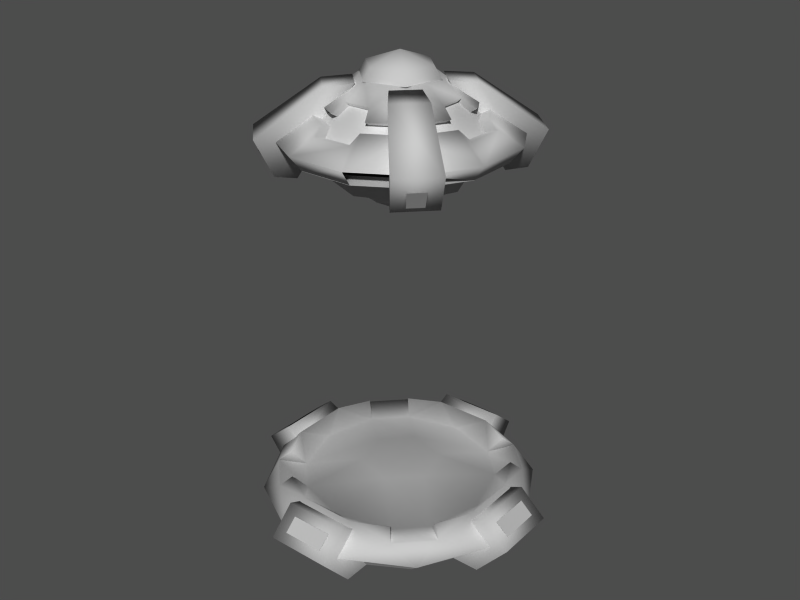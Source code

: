 # Source: Dr._Light.blend  (saved by Blender 2.78.0; exported with 4.5.12 LTS)
import bpy
from mathutils import Matrix  # noqa: F401  (used for matrix-valued properties, if any)

bpy.ops.wm.read_factory_settings(use_empty=True)
scene = bpy.context.scene
scene.name = 'Scene'

# ---- collections
col_collection_1 = bpy.data.collections.new('Collection 1'); scene.collection.children.link(col_collection_1)

# ---- materials (node trees are filled in below, after node groups)
mat_material_pod_png = bpy.data.materials.new('Material_Pod.png')
mat_material_pod_png.alpha_threshold = 0.0
mat_material_pod_png.diffuse_color = (0.64, 0.64, 0.64, 1.0)
mat_material_pod_png.specular_color = (0.5, 0.5, 0.5)
mat_material_pod_png.roughness = 0.5

# ---- material node trees

# ---- meshes
me_model1330_materia_007 = bpy.data.meshes.new('model1330_materia.007')
me_model1330_materia_007.from_pydata([(0.8886, 0.2423, 0.1301), (0.82, 0.2225, 0.005501), (0.654, 0.6312, 0.1301), (0.6045, 0.5799, 0.005501), (0.2392, 0.7814, 0.005501), (0.2538, -0.2011, 3.618), (0.3346, -0.07228, 3.618), (0.04559, -0.001061, 3.618), (0.3315, 0.08175, 3.618), (0.2456, 0.2072, 3.618), (-0.5124, -0.5821, 3.099), (-0.5124, -0.5821, 3.169), (-0.1471, -0.7832, 3.099), (-0.1471, -0.7832, 3.169), (0.2698, -0.7748, 3.099), (0.2698, -0.7748, 3.169), (0.6266, -0.559, 3.099), (0.6266, -0.559, 3.169), (0.8278, -0.1938, 3.099), (0.8278, -0.1938, 3.169), (-0.2565, 0.07393, 0.4804), (-0.1702, -0.2253, 0.4804), (0.04559, -0.001061, 0.4135), (0.1322, -0.3, 0.4804), (0.3476, -0.07606, 0.4804), (0.6967, 0.2063, 3.274), (0.526, 0.4991, 3.274), (0.3292, 0.2942, 3.505), (0.2266, 0.6579, 3.274), (0.1436, 0.3965, 3.505), (0.6233, -0.7993, 0.4038), (0.8396, -0.765, 0.2691), (0.8655, -0.5475, 0.4038), (1.114, -0.2372, 0.2691), (0.9195, -0.2175, 0.4768), (-0.7179, -0.7946, 0.2691), (-0.1911, -1.069, 0.2691), (-0.5021, -0.8216, 0.4028), (-0.1706, -0.875, 0.4768), (-0.4361, -0.7452, 0.4768), (0.1168, 0.2879, 3.618), (0.1348, 0.4485, 3.51), (0.1803, 0.5456, 3.445), (0.2972, -0.8695, 3.222), (0.6977, -0.6274, 3.222), (0.5063, -0.4436, 3.395), (0.9235, -0.2174, 3.222), (0.6658, -0.1539, 3.395), (0.7616, -0.1347, 3.33), (0.1985, 0.6192, 3.395), (0.1792, 0.7149, 3.33), (0.04559, -0.001061, 3.103), (-0.7281, -0.2253, 3.169), (-0.7281, -0.2253, 3.099), (-0.7366, 0.1916, 3.169), (-0.7366, 0.1916, 3.099), (-0.5354, 0.5569, 3.169), (-0.5354, 0.5569, 3.099), (-0.1786, 0.7727, 3.169), (-0.1786, 0.7727, 3.099), (0.2383, 0.7811, 3.169), (0.2383, 0.7811, 3.099), (0.6036, 0.58, 3.169), (0.6036, 0.58, 3.099), (-0.9406, -0.2871, 0.4844), (-0.9509, 0.2472, 0.4844), (-1.163, -0.278, 0.3005), (-1.173, 0.2295, 0.3005), (-0.2531, -0.1533, 3.6), (-0.5638, -0.4203, 2.955), (-0.4238, -0.2886, 3.578), (-0.6827, -0.5232, 2.977), (-0.7788, -0.6118, 3.247), (0.09869, 0.2245, 3.615), (-0.09339, 0.1297, 3.679), (0.08931, 0.1847, 3.679), (0.2675, 0.06574, 3.615), (0.2283, 0.05394, 3.679), (0.2144, -0.1598, 3.615), (0.1846, -0.1318, 3.679), (-0.007499, -0.2266, 3.615), (0.001878, -0.1868, 3.679), (-0.1763, -0.06786, 3.615), (-0.1371, -0.05606, 3.679), (-0.1232, 0.1577, 3.615), (-0.6986, 0.4808, 0.4768), (-0.6086, 0.4094, 0.3593), (-0.7743, 0.5454, 0.4038), (-0.3898, 0.6369, 0.3593), (-0.5321, 0.7972, 0.4038), (-0.719, -0.01283, 0.3594), (-0.8283, 0.2154, 0.4768), (0.4649, -0.6105, 2.955), (0.1979, -0.2998, 3.6), (0.672, -0.3948, 2.955), (-0.568, -0.1788, 3.395), (-0.3969, -0.4618, 3.395), (-0.1073, -0.6213, 3.395), (-0.08801, -0.717, 3.33), (0.7949, -0.4928, 2.977), (0.8945, -0.5774, 3.247), (0.5677, -0.7294, 2.977), (0.914, 0.2505, 3.222), (0.8174, 0.2225, 3.099), (0.6719, 0.651, 3.222), (0.6022, 0.5784, 3.099), (0.2379, 0.7791, 3.099), (-0.8171, -0.2847, 0.4289), (-0.584, -0.2802, 0.005501), (0.9083, 0.2826, 0.4289), (1.032, 0.2849, 0.4844), (0.6752, 0.2781, 0.005501), (1.254, 0.2759, 0.3005), (1.001, 0.2843, 0.005501), (0.3235, -1.06, 0.2691), (0.2956, -0.866, 0.4768), (0.9186, -0.2517, 0.4289), (1.042, -0.2493, 0.4844), (0.1852, 1.159, 0.3549), (-0.1456, 1.153, 0.3549), (-0.1468, 1.048, 0.4423), (0.1904, 1.055, 0.4423), (0.5558, -0.7261, 0.4768), (0.4809, -0.639, 0.3593), (0.6998, -0.4115, 0.3593), (-0.8274, 0.2496, 0.4289), (0.8258, -0.1933, 3.099), (0.1673, 0.1247, 2.694), (0.1718, -0.1223, 2.694), (0.04559, -0.001061, 2.627), (-0.3831, 0.4107, 3.099), (0.03362, 0.5933, 3.099), (-0.3177, 0.3478, 2.889), (0.03545, 0.5025, 2.889), (-0.7974, -0.2444, 0.1301), (-0.5628, -0.6334, 0.1301), (-0.1651, -0.8528, 0.1301), (-0.4646, 0.724, 0.4768), (-0.0617, 0.4446, 3.51), (-0.5651, 0.8233, 3.247), (-0.4765, 0.7272, 2.977), (-0.8034, 0.5753, 3.247), (-0.2489, 0.4751, 3.578), (-0.4426, 0.2734, 3.578), (-0.1067, 0.2977, 3.6), (-0.261, 0.137, 3.6), (-1.115, 0.1385, 0.3549), (-1.108, -0.1923, 0.3549), (-1.004, -0.1935, 0.4423), (-1.01, 0.1438, 0.4423), (0.06332, -0.7655, 0.3594), (-0.3599, -0.6519, 0.3593), (-0.5892, -0.4313, 0.3593), (0.04559, -0.001061, 3.748), (0.5338, -0.2755, 3.578), (0.3521, -0.1392, 3.6), (-0.09401, -1.161, 0.3549), (0.2368, -1.155, 0.3549), (0.238, -1.051, 0.4423), (-0.09923, -1.057, 0.4423), (1.264, -0.2317, 0.3005), (0.294, 0.9645, 0.005501), (0.2757, 1.217, 0.3005), (0.3002, 0.6388, 0.005501), (0.2934, 0.9955, 0.4844), (0.2957, 0.8719, 0.4289), (-0.2409, 0.9852, 0.4844), (-0.2385, 0.8616, 0.4289), (-0.2044, 0.8639, 0.4768), (0.02787, 0.7634, 0.3594), (0.2618, 0.8729, 0.4768), (0.5273, 0.743, 0.4768), (0.5933, 0.8194, 0.4028), (0.2822, 1.067, 0.2691), (0.8091, 0.7925, 0.2691), (-0.7037, 0.4906, 2.977), (-0.5808, 0.3927, 2.955), (-0.3737, 0.6084, 2.955), (-0.3481, -0.6275, 2.955), (0.2079, -0.7111, 3.33), (0.7898, -0.4829, 0.4768), (0.7556, 0.1613, 3.33), (0.6592, 0.1767, 3.395), (0.4881, 0.4596, 3.395), (-0.1168, 0.709, 3.33), (-0.1321, 0.6125, 3.395), (-0.4151, 0.4414, 3.395), (-0.5746, 0.1518, 3.395), (-0.6794, -0.5111, 0.4768), (-0.7532, -0.58, 0.4028), (0.8193, 0.2231, 3.099), (0.8193, 0.2231, 3.169), (0.8101, 0.0107, 0.3594), (-0.238, -0.2963, 3.505), (-0.3477, -0.115, 3.505), (-0.6055, -0.2084, 3.274), (-0.8228, -0.2526, 3.222), (-0.5807, -0.6531, 3.222), (-0.1708, -0.8789, 3.222), (-0.5339, 0.5555, 3.099), (-0.178, 0.7707, 3.099), (0.04559, -0.001061, 3.099), (0.5863, 0.1556, 3.445), (0.4912, 0.1062, 3.51), (0.4356, 0.405, 3.445), (-0.4952, -0.1577, 3.445), (-0.4, -0.1084, 3.51), (-0.3444, -0.4071, 3.445), (-0.08913, -0.5477, 3.445), (0.87, 0.6097, 3.247), (0.7739, 0.5211, 2.977), (0.6219, 0.8479, 3.247), (0.515, 0.2865, 3.578), (0.3133, 0.4801, 3.578), (0.3443, 0.1512, 3.6), (0.1837, 0.3055, 3.6), (0.262, 0.8768, 3.222), (-0.206, 0.8674, 3.222), (-0.6065, 0.6252, 3.222), (-0.8323, 0.2153, 3.222), (-0.6704, 0.1325, 3.33), (-0.5368, -0.6998, 3.01), (-0.5867, -0.7594, 3.142), (-0.6267, -0.6135, 3.01), (-0.6841, -0.6659, 3.142), (-0.1626, 0.1989, 3.618), (-0.2434, 0.07016, 3.618), (-0.2403, -0.08387, 3.618), (-0.1544, -0.2093, 3.618), (1.206, -0.1407, 0.3549), (1.199, 0.1901, 0.3549), (1.095, 0.1913, 0.4423), (1.102, -0.1459, 0.4423), (0.8444, 0.5779, 0.4028), (1.104, 0.2759, 0.2691), (-0.1214, 0.6401, 3.274), (-0.4245, 0.4505, 3.274), (-0.2497, 0.2826, 3.505), (-0.6017, 0.1399, 3.274), (-0.3519, 0.09692, 3.505), (-0.7346, 0.1912, 3.099), (0.04559, -0.001061, 2.85), (-0.3033, -0.3643, 2.889), (-0.458, -0.01121, 2.889), (-0.9097, -0.2865, 0.005501), (-0.1991, -0.2558, 2.807), (0.1439, -0.3403, 2.807), (-0.2369, -0.2952, 2.889), (-0.2973, 0.08346, 2.807), (-0.3504, 0.09654, 2.889), (-0.05267, 0.3382, 2.807), (-0.06787, 0.3907, 2.889), (0.3281, 0.2931, 2.889), (0.2563, 0.8507, 0.1301), (-0.1467, -0.7812, 3.099), (0.2309, -0.1754, 3.701), (0.2892, 0.07228, 3.701), (0.04559, -0.001061, 3.792), (-0.01269, -0.2487, 3.701), (-0.198, -0.0744, 3.701), (-0.3662, -0.4298, 3.099), (-0.5487, -0.01304, 3.099), (-0.111, 0.5397, 3.445), (-0.3604, 0.3889, 3.445), (-0.501, 0.1337, 3.445), (0.5922, -0.1358, 3.445), (0.4516, -0.391, 3.445), (0.2022, -0.5418, 3.445), (0.1529, -0.4467, 3.51), (-0.404, 0.08819, 3.51), (0.8973, -0.212, 0.1301), (-0.7262, -0.2246, 3.099), (-0.04366, -0.4506, 3.51), (0.655, 0.4182, 2.955), (0.6251, -0.5577, 3.099), (-0.06832, 0.3922, 3.505), (0.3297, -0.8637, 0.4289), (-0.2046, -0.874, 0.4289), (0.3321, -0.9873, 0.4844), (-0.2022, -0.9976, 0.4844), (0.1284, -0.2869, 3.618), (-0.02563, -0.29, 3.618), (0.4952, -0.09031, 3.51), (-0.6644, -0.1634, 3.33), (0.3885, -0.08558, 2.807), (0.04559, -0.001061, 2.807), (-0.8194, -0.2508, 0.4768), (-1.013, -0.278, 0.2691), (-0.4348, -0.5012, 3.274), (-0.1354, -0.66, 3.274), (-0.05238, -0.3986, 3.505), (-0.5308, -0.85, 3.247), (-0.2222, -0.4823, 3.578), (-0.0925, -0.3076, 3.6), (-0.03721, 0.2848, 3.618), (0.2694, -0.7755, 0.005501), (0.6266, -0.5601, 0.005501), (0.678, -0.6096, 0.1301), (0.8281, -0.1949, 0.005501), (0.2692, -0.7728, 3.099), (0.7421, -0.5857, 3.01), (0.8016, -0.6358, 3.142), (0.7081, -0.7332, 3.142), (0.6558, -0.6756, 3.01), (-0.04099, 0.2979, 0.4804), (-0.4461, -0.7504, 2.977), (-0.2028, -0.9666, 0.005501), (-0.1845, -1.219, 0.3005), (-0.209, -0.641, 0.005501), (-0.511, -0.5806, 3.099), (-0.1008, 0.1395, 2.807), (0.1867, 0.1448, 2.807), (0.192, -0.1416, 2.807), (-0.07608, -0.1269, 2.694), (-0.09552, -0.147, 2.807), (-0.08063, 0.1202, 2.694), (-0.7484, 0.7629, 0.2691), (-1.023, 0.2351, 0.2691), (-0.2323, 1.057, 0.2691), (0.2233, -0.6146, 3.395), (0.4511, 0.6498, 0.3593), (0.2614, 0.2232, 0.4804), (0.4743, -0.4128, 3.099), (0.05757, -0.5954, 3.099), (0.4088, -0.35, 2.889), (0.05574, -0.5046, 2.889), (0.5373, 0.7483, 2.977), (0.4393, 0.6253, 2.955), (0.2892, -0.844, 0.1301), (-0.7289, -0.2247, 0.005501), (-0.198, 0.8419, 0.1301), (-0.1783, 0.7734, 0.005501), (-0.5868, 0.6074, 0.1301), (-0.5355, 0.558, 0.005501), (-0.7369, 0.1928, 0.005501), (0.7706, 0.509, 0.4768), (0.6803, 0.4292, 0.3593), (0.9105, 0.2487, 0.4768), (0.323, -1.21, 0.3005), (-0.2318, 1.207, 0.3005), (-0.8061, 0.2099, 0.1301), (0.3945, 0.3622, 2.889), (0.4574, 0.4277, 3.099), (0.5492, 0.009086, 2.889), (0.6399, 0.01092, 3.099), (-0.234, 0.6285, 0.005501), (-0.2403, 0.9542, 0.005501), (0.2903, 0.2537, 2.807), (0.4389, 0.1129, 3.505), (1.011, -0.2499, 0.005501), (0.6855, -0.2562, 0.005501), (0.6303, 0.6955, 3.01), (0.6803, 0.755, 3.142), (0.7777, 0.6615, 3.142), (0.7202, 0.6091, 3.01), (-0.6531, 0.5813, 3.01), (-0.7128, 0.6313, 3.142), (-0.5668, 0.6712, 3.01), (-0.6192, 0.7287, 3.142), (0.5157, -0.4526, 3.274), (0.6929, -0.142, 3.274), (0.3409, -0.2847, 3.505), (0.2126, -0.6422, 3.274), (0.1595, -0.3943, 3.505), (-0.5133, -0.582, 0.005501), (-0.148, -0.7836, 0.005501), (0.3252, -0.6306, 0.005501), (0.3315, -0.9563, 0.005501), (0.1164, 0.2997, 3.615), (-0.1397, 0.1732, 3.701), (0.1039, 0.2466, 3.701), (0.3414, 0.08801, 3.615), (0.2707, -0.2127, 3.615), (-0.0252, -0.3018, 3.615), (-0.2503, -0.09013, 3.615), (-0.1795, 0.2106, 3.615), (0.4431, -0.09904, 3.505), (0.6563, -0.8255, 3.247), (0.3401, -0.4772, 3.578), (0.4416, -0.09866, 2.889), (0.1591, -0.3928, 2.889), (-0.92, 0.2478, 0.005501), (-0.5943, 0.2541, 0.005501)], [], [(0, 1, 2), (2, 1, 3), (2, 3, 4), (5, 6, 7), (7, 6, 8), (7, 8, 9), (10, 11, 12), (12, 11, 13), (12, 13, 14), (14, 13, 15), (14, 15, 16), (16, 15, 17), (16, 17, 18), (18, 17, 19), (20, 21, 22), (22, 21, 23), (22, 23, 24), (25, 26, 27), (27, 26, 28), (27, 28, 29), (30, 31, 32), (32, 31, 33), (32, 33, 34), (35, 36, 37), (37, 36, 38), (37, 38, 39), (40, 9, 41), (41, 9, 42), (43, 44, 45), (45, 44, 46), (45, 46, 47), (47, 46, 48), (49, 50, 51), (11, 10, 52), (52, 10, 53), (52, 53, 54), (54, 53, 55), (54, 55, 56), (56, 55, 57), (56, 57, 58), (58, 57, 59), (58, 59, 60), (60, 59, 61), (60, 61, 62), (62, 61, 63), (64, 65, 66), (66, 65, 67), (68, 69, 70), (70, 69, 71), (70, 71, 72), (73, 74, 75), (73, 75, 76), (76, 75, 77), (76, 77, 78), (78, 77, 79), (78, 79, 80), (80, 79, 81), (80, 81, 82), (82, 81, 83), (82, 83, 84), (84, 83, 74), (84, 74, 73), (85, 86, 87), (87, 86, 88), (87, 88, 89), (90, 86, 91), (91, 86, 85), (92, 93, 94), (95, 96, 51), (51, 96, 97), (51, 97, 98), (99, 100, 101), (99, 101, 94), (94, 101, 92), (102, 103, 104), (104, 103, 105), (104, 105, 106), (107, 64, 108), (109, 110, 111), (111, 110, 112), (111, 112, 113), (31, 30, 114), (114, 30, 115), (114, 115, 36), (36, 115, 38), (116, 117, 109), (109, 117, 110), (118, 119, 120), (118, 120, 121), (122, 30, 123), (123, 30, 32), (123, 32, 124), (64, 107, 65), (65, 107, 125), (46, 126, 102), (102, 126, 103), (127, 128, 129), (130, 131, 132), (132, 131, 133), (134, 135, 35), (35, 135, 136), (35, 136, 36), (88, 137, 89), (41, 42, 51), (41, 51, 138), (139, 140, 141), (139, 141, 142), (142, 141, 143), (142, 143, 144), (144, 143, 145), (146, 147, 148), (146, 148, 149), (47, 48, 51), (150, 123, 23), (150, 23, 151), (151, 23, 21), (151, 21, 152), (152, 21, 20), (152, 20, 90), (90, 20, 86), (74, 83, 153), (74, 153, 75), (75, 153, 77), (100, 99, 154), (154, 99, 94), (154, 94, 155), (155, 94, 93), (156, 157, 158), (156, 158, 159), (112, 110, 117), (112, 117, 160), (161, 162, 163), (163, 162, 164), (163, 164, 165), (79, 77, 153), (79, 153, 81), (81, 153, 83), (166, 167, 165), (166, 165, 164), (137, 88, 168), (168, 88, 169), (168, 169, 170), (170, 171, 172), (170, 172, 173), (173, 172, 174), (175, 141, 140), (175, 140, 176), (176, 140, 177), (69, 68, 178), (51, 98, 179), (34, 180, 32), (181, 182, 51), (51, 182, 183), (51, 183, 49), (184, 185, 51), (51, 185, 186), (51, 186, 187), (51, 50, 184), (152, 188, 189), (152, 189, 151), (151, 189, 37), (18, 19, 190), (190, 19, 191), (190, 191, 63), (63, 191, 62), (192, 124, 34), (34, 124, 180), (193, 194, 195), (196, 197, 96), (96, 197, 198), (96, 198, 97), (97, 198, 98), (199, 200, 201), (201, 200, 106), (201, 106, 105), (202, 203, 51), (202, 51, 204), (204, 51, 42), (205, 206, 51), (205, 51, 207), (207, 51, 208), (142, 140, 139), (183, 182, 102), (102, 182, 181), (102, 181, 46), (46, 181, 48), (209, 210, 211), (209, 211, 212), (212, 211, 213), (212, 213, 214), (214, 213, 215), (102, 104, 183), (183, 104, 216), (183, 216, 49), (49, 216, 50), (217, 218, 186), (186, 218, 219), (186, 219, 187), (187, 219, 220), (126, 46, 44), (221, 222, 223), (223, 222, 224), (106, 216, 104), (225, 226, 7), (7, 226, 227), (7, 227, 228), (187, 220, 51), (229, 230, 231), (229, 231, 232), (207, 208, 228), (207, 228, 205), (205, 228, 206), (108, 64, 66), (174, 233, 234), (235, 236, 237), (237, 236, 238), (237, 238, 239), (239, 238, 195), (239, 195, 194), (240, 219, 218), (241, 242, 243), (241, 243, 132), (108, 66, 244), (245, 246, 247), (245, 247, 248), (248, 247, 249), (248, 249, 250), (250, 249, 251), (250, 251, 252), (4, 253, 2), (254, 198, 197), (255, 256, 257), (255, 257, 258), (258, 257, 259), (242, 260, 243), (243, 260, 261), (30, 122, 115), (262, 138, 51), (262, 51, 263), (263, 51, 264), (265, 266, 51), (51, 266, 267), (51, 267, 268), (228, 227, 206), (206, 227, 226), (206, 226, 269), (270, 33, 31), (150, 151, 38), (38, 151, 39), (219, 240, 196), (196, 240, 271), (272, 208, 51), (272, 51, 268), (214, 273, 212), (212, 273, 210), (212, 210, 209), (105, 103, 201), (201, 103, 126), (201, 126, 274), (235, 237, 275), (276, 277, 278), (278, 277, 279), (267, 266, 5), (267, 5, 268), (268, 5, 280), (268, 280, 281), (282, 6, 5), (282, 5, 265), (265, 5, 266), (95, 51, 283), (284, 246, 285), (285, 246, 245), (285, 245, 248), (188, 152, 286), (286, 152, 90), (286, 90, 91), (37, 189, 35), (35, 189, 287), (195, 288, 193), (193, 288, 289), (193, 289, 290), (72, 71, 291), (72, 291, 70), (70, 291, 292), (70, 292, 68), (68, 292, 293), (48, 181, 51), (9, 40, 7), (7, 40, 294), (295, 296, 297), (297, 296, 298), (297, 298, 270), (254, 43, 198), (43, 254, 299), (300, 301, 302), (300, 302, 303), (204, 42, 9), (204, 9, 202), (202, 9, 203), (88, 86, 304), (304, 86, 20), (291, 305, 292), (292, 305, 178), (292, 178, 293), (293, 178, 68), (306, 307, 308), (308, 307, 279), (308, 279, 277), (96, 95, 196), (196, 95, 283), (196, 283, 219), (219, 283, 220), (309, 271, 201), (201, 271, 240), (201, 240, 199), (127, 310, 311), (127, 311, 128), (128, 311, 312), (128, 312, 313), (313, 312, 314), (313, 314, 315), (315, 314, 310), (315, 310, 127), (172, 233, 174), (37, 39, 151), (216, 106, 217), (217, 106, 200), (186, 185, 217), (217, 185, 184), (217, 184, 216), (216, 184, 50), (263, 264, 225), (263, 225, 262), (262, 225, 138), (316, 317, 87), (87, 317, 91), (87, 91, 85), (141, 175, 143), (143, 175, 176), (143, 176, 145), (145, 176, 144), (170, 173, 168), (168, 173, 318), (168, 318, 89), (89, 318, 316), (89, 316, 87), (281, 228, 272), (272, 228, 208), (315, 127, 129), (315, 129, 313), (313, 129, 128), (319, 43, 45), (43, 319, 179), (43, 179, 198), (198, 179, 98), (274, 299, 201), (201, 299, 254), (201, 254, 309), (228, 281, 7), (7, 281, 280), (7, 280, 5), (169, 320, 170), (170, 320, 171), (24, 321, 22), (22, 321, 304), (22, 304, 20), (322, 323, 324), (324, 323, 325), (326, 211, 210), (326, 210, 327), (327, 210, 273), (32, 180, 124), (243, 261, 132), (132, 261, 130), (211, 326, 213), (213, 326, 327), (213, 327, 215), (215, 327, 214), (114, 328, 31), (31, 328, 297), (31, 297, 270), (269, 264, 51), (269, 51, 206), (134, 329, 135), (330, 331, 332), (332, 331, 333), (332, 333, 334), (234, 0, 174), (335, 336, 337), (337, 336, 192), (337, 192, 34), (220, 283, 51), (172, 171, 320), (172, 320, 233), (233, 320, 336), (242, 325, 260), (260, 325, 323), (338, 278, 279), (338, 279, 307), (297, 328, 295), (89, 137, 168), (51, 203, 282), (51, 282, 265), (179, 319, 51), (51, 319, 45), (51, 45, 47), (162, 339, 166), (162, 166, 164), (318, 330, 316), (316, 330, 332), (316, 332, 340), (217, 200, 218), (218, 200, 199), (218, 199, 240), (334, 340, 332), (341, 342, 343), (343, 342, 344), (167, 166, 345), (345, 166, 339), (345, 339, 346), (346, 339, 162), (346, 162, 161), (340, 317, 316), (248, 250, 285), (285, 250, 347), (285, 347, 284), (34, 33, 234), (34, 234, 337), (337, 234, 233), (337, 233, 335), (336, 335, 233), (144, 177, 142), (142, 177, 140), (7, 294, 225), (27, 348, 25), (343, 324, 241), (241, 324, 325), (241, 325, 242), (124, 192, 24), (24, 192, 336), (24, 336, 321), (321, 336, 320), (321, 320, 304), (304, 320, 169), (304, 169, 88), (196, 271, 197), (197, 271, 309), (197, 309, 254), (132, 133, 241), (241, 133, 341), (241, 341, 343), (113, 112, 349), (349, 112, 160), (349, 160, 350), (350, 160, 117), (350, 117, 116), (351, 352, 353), (351, 353, 354), (9, 8, 203), (203, 8, 6), (203, 6, 282), (355, 356, 357), (357, 356, 358), (150, 38, 115), (150, 115, 123), (123, 115, 122), (273, 214, 327), (359, 360, 361), (359, 361, 362), (362, 361, 363), (362, 363, 290), (329, 364, 135), (135, 364, 365), (135, 365, 136), (235, 275, 28), (28, 275, 29), (91, 317, 287), (91, 287, 286), (286, 287, 189), (286, 189, 188), (305, 291, 71), (305, 71, 178), (178, 71, 69), (24, 23, 124), (124, 23, 123), (276, 278, 366), (366, 278, 338), (366, 338, 367), (367, 338, 307), (367, 307, 306), (0, 2, 174), (174, 2, 253), (174, 253, 173), (368, 369, 370), (368, 370, 371), (371, 370, 256), (371, 256, 372), (372, 256, 255), (372, 255, 373), (373, 255, 258), (373, 258, 374), (374, 258, 259), (374, 259, 375), (375, 259, 369), (375, 369, 368), (25, 348, 360), (360, 348, 376), (360, 376, 361), (377, 101, 100), (377, 100, 378), (378, 100, 154), (378, 154, 93), (93, 154, 155), (343, 344, 324), (324, 344, 322), (369, 259, 257), (369, 257, 370), (370, 257, 256), (347, 250, 252), (347, 252, 284), (284, 252, 379), (284, 379, 246), (246, 379, 380), (246, 380, 247), (244, 66, 381), (381, 66, 67), (381, 67, 382), (382, 67, 65), (382, 65, 125), (177, 144, 176), (341, 133, 342), (342, 133, 131), (281, 272, 268), (226, 225, 269), (269, 225, 264), (290, 289, 362), (35, 287, 134), (93, 92, 378), (378, 92, 101), (378, 101, 377), (225, 294, 138), (138, 294, 40), (138, 40, 41)])
me_model1330_materia_007.polygons.foreach_set('use_smooth', [True] * 543)
_k = set([(0, 1), (0, 234), (1, 3), (3, 4), (4, 253), (10, 12), (10, 53), (11, 13), (11, 52), (12, 14), (13, 15), (14, 16), (15, 17), (16, 18), (17, 19), (18, 190), (19, 191), (25, 26), (25, 360), (26, 28), (27, 29), (27, 348), (28, 235), (29, 275), (33, 234), (33, 270), (36, 114), (36, 136), (43, 44), (43, 299), (44, 126), (52, 54), (53, 55), (54, 56), (55, 57), (56, 58), (57, 59), (58, 60), (59, 61), (60, 62), (61, 63), (62, 191), (63, 190), (73, 76), (73, 84), (76, 78), (78, 80), (80, 82), (82, 84), (107, 108), (107, 125), (108, 244), (109, 111), (109, 116), (111, 113), (113, 349), (114, 328), (116, 350), (118, 119), (118, 121), (119, 120), (120, 121), (125, 382), (126, 274), (130, 131), (130, 261), (131, 342), (134, 287), (134, 329), (136, 365), (146, 147), (146, 149), (147, 148), (148, 149), (156, 157), (156, 159), (157, 158), (158, 159), (161, 163), (161, 346), (163, 165), (165, 167), (167, 345), (173, 253), (173, 318), (193, 194), (193, 290), (194, 239), (195, 238), (195, 288), (221, 222), (221, 223), (222, 224), (223, 224), (229, 230), (229, 232), (230, 231), (231, 232), (235, 236), (236, 238), (237, 239), (237, 275), (244, 381), (247, 249), (247, 380), (249, 251), (251, 252), (252, 379), (260, 261), (260, 323), (270, 298), (274, 299), (276, 277), (276, 366), (277, 308), (287, 317), (288, 289), (289, 362), (290, 363), (295, 296), (295, 328), (296, 298), (300, 301), (300, 303), (301, 302), (302, 303), (306, 308), (306, 367), (310, 311), (310, 314), (311, 312), (312, 314), (317, 340), (318, 330), (322, 323), (322, 344), (329, 364), (330, 331), (331, 333), (333, 334), (334, 340), (342, 344), (345, 346), (348, 376), (349, 350), (351, 352), (351, 354), (352, 353), (353, 354), (355, 356), (355, 357), (356, 358), (357, 358), (359, 360), (359, 362), (361, 363), (361, 376), (364, 365), (366, 367), (368, 371), (368, 375), (371, 372), (372, 373), (373, 374), (374, 375), (379, 380), (381, 382)])
me_model1330_materia_007.attributes.new('sharp_edge', 'BOOLEAN', 'EDGE').data.foreach_set('value', [ (min(e.vertices), max(e.vertices)) in _k for e in me_model1330_materia_007.edges])
_uv = me_model1330_materia_007.uv_layers.new(name='UVTex')
_uv.uv.foreach_set('vector', [0.5078, 0.1406, 0.5078, 0.01562, 0.2969, 0.1406, 0.2969, 0.1406, 0.5078, 0.01562, 0.3047, 0.01562, 0.2969, 0.1406, 0.3047, 0.01562, 0.5078, 0.01562, 0.9219, 0.05469, 0.9219, 0.05469, 0.9219, 0.2891, 0.9219, 0.2891, 0.9219, 0.05469, 0.9219, 0.05469, 0.9219, 0.2891, 0.9219, 0.05469, 0.9219, 0.05469, 0.6719, 0.6406, 0.6719, 0.3516, 0.7109, 0.6406, 0.7109, 0.6406, 0.6719, 0.3516, 0.7109, 0.3516, 0.7109, 0.6406, 0.7109, 0.3516, 0.75, 0.6406, 0.75, 0.6406, 0.7109, 0.3516, 0.75, 0.3516, 0.75, 0.6406, 0.75, 0.3516, 0.7969, 0.6406, 0.7969, 0.6406, 0.75, 0.3516, 0.7969, 0.3516, 0.7969, 0.6406, 0.7969, 0.3516, 0.8438, 0.6406, 0.8438, 0.6406, 0.7969, 0.3516, 0.8438, 0.3516, 0.2969, 0.1797, 0.2969, 0.1719, 0.4766, 0.1719, 0.4766, 0.1719, 0.2969, 0.1719, 0.2969, 0.1797, 0.4766, 0.1719, 0.2969, 0.1797, 0.2969, 0.1797, 0.3594, 0.6016, 0.2891, 0.6016, 0.2891, 0.7734, 0.2891, 0.7734, 0.2891, 0.6016, 0.3594, 0.6016, 0.2891, 0.7734, 0.3594, 0.6016, 0.3594, 0.7734, 0.4531, 0.3047, 0.4531, 0.2031, 0.4297, 0.3047, 0.4297, 0.3047, 0.4531, 0.2031, 0.3047, 0.2031, 0.4297, 0.3047, 0.3047, 0.2031, 0.3047, 0.3516, 0.4531, 0.2031, 0.3047, 0.2031, 0.4297, 0.3047, 0.4297, 0.3047, 0.3047, 0.2031, 0.3047, 0.3516, 0.4297, 0.3047, 0.3047, 0.3516, 0.4297, 0.3516, 0.1172, 0.9844, 0.01562, 0.9609, 0.09375, 0.8281, 0.09375, 0.8281, 0.01562, 0.9609, 0.0625, 0.7891, 0.3125, 0.9844, 0.4844, 0.9844, 0.4531, 0.7891, 0.4531, 0.7891, 0.4844, 0.9844, 0.3125, 0.9844, 0.4531, 0.7891, 0.3125, 0.9844, 0.3125, 0.7891, 0.3125, 0.7891, 0.3125, 0.9844, 0.2656, 0.8438, 0.9453, 0.05469, 0.9453, 0.05469, 0.9453, 0.2891, 0.9219, 0.3516, 0.9219, 0.6406, 0.8828, 0.3516, 0.8828, 0.3516, 0.9219, 0.6406, 0.8828, 0.6406, 0.8828, 0.3516, 0.8828, 0.6406, 0.8438, 0.3516, 0.8438, 0.3516, 0.8828, 0.6406, 0.8438, 0.6406, 0.8438, 0.3516, 0.8438, 0.6406, 0.7969, 0.3516, 0.7969, 0.3516, 0.8438, 0.6406, 0.7969, 0.6406, 0.7969, 0.3516, 0.7969, 0.6406, 0.75, 0.3516, 0.75, 0.3516, 0.7969, 0.6406, 0.75, 0.6406, 0.75, 0.3516, 0.75, 0.6406, 0.7109, 0.3516, 0.7109, 0.3516, 0.75, 0.6406, 0.7109, 0.6406, 0.7109, 0.3516, 0.7109, 0.6406, 0.6719, 0.3516, 0.6719, 0.3516, 0.7109, 0.6406, 0.6719, 0.6406, 0.01562, 0.3672, 0.1562, 0.3672, 0.01562, 0.2734, 0.01562, 0.2734, 0.1562, 0.3672, 0.1562, 0.2734, 0.1797, 0.7422, 0.125, 0.5625, 0.2891, 0.7422, 0.2891, 0.7422, 0.125, 0.5625, 0.1562, 0.5625, 0.2891, 0.7422, 0.1562, 0.5625, 0.2891, 0.5625, 0.6875, 0.2266, 0.7031, 0.2266, 0.7031, 0.2266, 0.6875, 0.2266, 0.7031, 0.2266, 0.6875, 0.2266, 0.6875, 0.2266, 0.7031, 0.2266, 0.7031, 0.2266, 0.6875, 0.2266, 0.7031, 0.2266, 0.6875, 0.2344, 0.6875, 0.2344, 0.7031, 0.2266, 0.7031, 0.2344, 0.6875, 0.2344, 0.7031, 0.2344, 0.6875, 0.2344, 0.6875, 0.2344, 0.7031, 0.2344, 0.7031, 0.2344, 0.6875, 0.2344, 0.7031, 0.2344, 0.6875, 0.2344, 0.6875, 0.2344, 0.7031, 0.2344, 0.7031, 0.2344, 0.6875, 0.2344, 0.7031, 0.2344, 0.6875, 0.2266, 0.6875, 0.2266, 0.7031, 0.2344, 0.7031, 0.2266, 0.6875, 0.2266, 0.7031, 0.2266, 0.6875, 0.2266, 0.5234, 0.01562, 0.6172, 0.03125, 0.5234, 0.03125, 0.5234, 0.03125, 0.6172, 0.03125, 0.6172, 0.1719, 0.5234, 0.03125, 0.6172, 0.1719, 0.5234, 0.1719, 0.1016, 0.6328, 0.1016, 0.5078, 0.007813, 0.5703, 0.007813, 0.5703, 0.1016, 0.5078, 0.007813, 0.5078, 0.125, 0.5625, 0.125, 0.7422, 0.125, 0.5625, 0.9453, 0.05469, 0.9531, 0.05469, 0.9453, 0.2891, 0.9453, 0.2891, 0.9531, 0.05469, 0.9453, 0.05469, 0.9453, 0.2891, 0.9453, 0.05469, 0.9453, 0.05469, 0.5547, 0.8359, 0.6641, 0.8359, 0.5547, 0.9844, 0.5547, 0.8359, 0.5547, 0.9844, 0.4688, 0.8359, 0.4688, 0.8359, 0.5547, 0.9844, 0.4688, 0.9844, 0.3125, 0.5391, 0.2891, 0.4219, 0.1562, 0.5391, 0.1562, 0.5391, 0.2891, 0.4219, 0.1797, 0.4219, 0.1562, 0.5391, 0.1797, 0.4219, 0.2891, 0.4219, 0.2812, 0.3672, 0.1562, 0.3672, 0.2812, 0.1484, 0.2812, 0.3672, 0.1562, 0.3672, 0.2812, 0.1484, 0.2812, 0.1484, 0.1562, 0.3672, 0.1562, 0.2734, 0.2812, 0.1484, 0.1562, 0.2734, 0.1562, 0.1484, 0.4531, 0.2031, 0.4297, 0.3047, 0.3047, 0.2031, 0.3047, 0.2031, 0.4297, 0.3047, 0.3047, 0.3516, 0.3047, 0.2031, 0.3047, 0.3516, 0.2969, 0.2031, 0.2969, 0.2031, 0.3047, 0.3516, 0.2969, 0.3516, 0.01562, 0.3984, 0.01562, 0.3672, 0.1562, 0.3984, 0.1562, 0.3984, 0.01562, 0.3672, 0.1562, 0.3672, 0.09375, 0.4219, 0.01562, 0.4219, 0.01562, 0.4844, 0.09375, 0.4219, 0.01562, 0.4844, 0.09375, 0.4844, 0.5234, 0.01562, 0.5234, 0.03125, 0.6172, 0.03125, 0.6172, 0.03125, 0.5234, 0.03125, 0.5234, 0.1719, 0.6172, 0.03125, 0.5234, 0.1719, 0.6172, 0.1719, 0.1562, 0.3672, 0.1562, 0.3984, 0.01562, 0.3672, 0.01562, 0.3672, 0.1562, 0.3984, 0.01562, 0.3984, 0.2656, 0.5391, 0.2578, 0.4219, 0.125, 0.5391, 0.125, 0.5391, 0.2578, 0.4219, 0.1328, 0.4219, 0.7656, 0.2969, 0.7656, 0.3125, 0.6875, 0.3047, 0.6406, 0.1875, 0.8516, 0.1875, 0.6797, 0.05469, 0.6797, 0.05469, 0.8516, 0.1875, 0.8281, 0.05469, 0.03906, 0.01562, 0.1953, 0.01562, 0.2188, 0.125, 0.2188, 0.125, 0.1953, 0.01562, 0.03906, 0.01562, 0.2188, 0.125, 0.03906, 0.01562, 0.01562, 0.125, 0.6172, 0.03125, 0.5234, 0.01562, 0.5234, 0.03125, 0.9844, 0.05469, 0.9844, 0.05469, 0.9844, 0.2891, 0.9844, 0.05469, 0.9844, 0.2891, 0.9844, 0.05469, 0.6641, 0.9844, 0.5547, 0.9844, 0.6641, 0.8359, 0.6641, 0.9844, 0.6641, 0.8359, 0.875, 0.9844, 0.875, 0.9844, 0.6641, 0.8359, 0.875, 0.8359, 0.875, 0.9844, 0.875, 0.8359, 0.9844, 0.9844, 0.9844, 0.9844, 0.875, 0.8359, 0.9844, 0.8359, 0.09375, 0.4219, 0.01562, 0.4219, 0.01562, 0.4844, 0.09375, 0.4219, 0.01562, 0.4844, 0.09375, 0.4844, 0.9453, 0.05469, 0.9453, 0.05469, 0.9453, 0.2891, 0.9219, 0.02344, 0.9219, 0.02344, 0.7969, 0.02344, 0.9219, 0.02344, 0.7969, 0.02344, 0.9219, 0.03125, 0.9219, 0.03125, 0.7969, 0.02344, 0.7969, 0.03125, 0.9219, 0.03125, 0.7969, 0.03125, 0.9219, 0.03125, 0.9219, 0.03125, 0.7969, 0.03125, 0.7969, 0.02344, 0.9219, 0.03125, 0.7969, 0.02344, 0.9219, 0.02344, 0.9219, 0.02344, 0.7969, 0.02344, 0.9219, 0.02344, 0.7031, 0.2266, 0.7031, 0.2344, 0.8047, 0.2344, 0.7031, 0.2266, 0.8047, 0.2344, 0.7031, 0.2266, 0.7031, 0.2266, 0.8047, 0.2344, 0.7031, 0.2266, 0.2891, 0.5625, 0.1562, 0.5625, 0.2891, 0.7422, 0.2891, 0.7422, 0.1562, 0.5625, 0.125, 0.5625, 0.2891, 0.7422, 0.125, 0.5625, 0.1797, 0.7422, 0.1797, 0.7422, 0.125, 0.5625, 0.125, 0.7422, 0.09375, 0.4219, 0.01562, 0.4219, 0.01562, 0.4844, 0.09375, 0.4219, 0.01562, 0.4844, 0.09375, 0.4844, 0.01562, 0.2734, 0.01562, 0.3672, 0.1562, 0.3672, 0.01562, 0.2734, 0.1562, 0.3672, 0.1562, 0.2734, 0.1562, 0.1484, 0.1562, 0.2734, 0.2812, 0.1484, 0.2812, 0.1484, 0.1562, 0.2734, 0.1562, 0.3672, 0.2812, 0.1484, 0.1562, 0.3672, 0.2812, 0.3672, 0.7031, 0.2344, 0.7031, 0.2266, 0.8047, 0.2344, 0.7031, 0.2344, 0.8047, 0.2344, 0.7031, 0.2344, 0.7031, 0.2344, 0.8047, 0.2344, 0.7031, 0.2344, 0.01562, 0.3672, 0.01562, 0.3984, 0.1562, 0.3984, 0.01562, 0.3672, 0.1562, 0.3984, 0.1562, 0.3672, 0.007813, 0.5078, 0.1016, 0.5078, 0.007813, 0.5703, 0.007813, 0.5703, 0.1016, 0.5078, 0.1016, 0.6328, 0.007813, 0.5703, 0.1016, 0.6328, 0.007813, 0.6875, 0.3047, 0.3516, 0.4297, 0.3516, 0.4297, 0.3047, 0.3047, 0.3516, 0.4297, 0.3047, 0.3047, 0.2031, 0.3047, 0.2031, 0.4297, 0.3047, 0.4531, 0.2031, 0.5547, 0.8359, 0.6641, 0.8359, 0.5547, 0.9844, 0.5547, 0.8359, 0.5547, 0.9844, 0.4688, 0.8359, 0.4688, 0.8359, 0.5547, 0.9844, 0.4688, 0.9844, 0.125, 0.5625, 0.125, 0.7422, 0.125, 0.5625, 0.9453, 0.2891, 0.9453, 0.05469, 0.9453, 0.05469, 0.3047, 0.3516, 0.4297, 0.3516, 0.4297, 0.3047, 0.9453, 0.05469, 0.9453, 0.05469, 0.9453, 0.2891, 0.9453, 0.2891, 0.9453, 0.05469, 0.9531, 0.05469, 0.9453, 0.2891, 0.9531, 0.05469, 0.9453, 0.05469, 0.9453, 0.05469, 0.9453, 0.05469, 0.9453, 0.2891, 0.9453, 0.2891, 0.9453, 0.05469, 0.9531, 0.05469, 0.9453, 0.2891, 0.9531, 0.05469, 0.9453, 0.05469, 0.9453, 0.2891, 0.9453, 0.05469, 0.9453, 0.05469, 0.6172, 0.03125, 0.5234, 0.01562, 0.5234, 0.03125, 0.6172, 0.03125, 0.5234, 0.03125, 0.6172, 0.1719, 0.6172, 0.1719, 0.5234, 0.03125, 0.5234, 0.1719, 0.8438, 0.6406, 0.8438, 0.3516, 0.8828, 0.6406, 0.8828, 0.6406, 0.8438, 0.3516, 0.8828, 0.3516, 0.8828, 0.6406, 0.8828, 0.3516, 0.9219, 0.6406, 0.9219, 0.6406, 0.8828, 0.3516, 0.9219, 0.3516, 0.1016, 0.6328, 0.1016, 0.5078, 0.007813, 0.5703, 0.007813, 0.5703, 0.1016, 0.5078, 0.007813, 0.5078, 0.2891, 0.7734, 0.3594, 0.7734, 0.3594, 0.6016, 0.3125, 0.9844, 0.4844, 0.9844, 0.4531, 0.7891, 0.4531, 0.7891, 0.4844, 0.9844, 0.3125, 0.9844, 0.4531, 0.7891, 0.3125, 0.9844, 0.3125, 0.7891, 0.3125, 0.7891, 0.3125, 0.9844, 0.2656, 0.8438, 0.25, 0.1172, 0.2422, 0.1172, 0.25, 0.125, 0.25, 0.125, 0.2422, 0.1172, 0.25, 0.1172, 0.25, 0.125, 0.25, 0.1172, 0.2422, 0.1172, 0.9844, 0.05469, 0.9844, 0.05469, 0.9844, 0.2891, 0.9844, 0.05469, 0.9844, 0.2891, 0.9844, 0.05469, 0.9844, 0.05469, 0.9844, 0.2891, 0.9844, 0.05469, 0.9844, 0.05469, 0.9844, 0.05469, 0.9844, 0.2891, 0.9844, 0.05469, 0.9844, 0.2891, 0.9844, 0.05469, 0.9844, 0.05469, 0.9844, 0.2891, 0.9844, 0.05469, 0.2891, 0.7422, 0.1562, 0.5625, 0.2891, 0.5625, 0.4531, 0.7891, 0.3125, 0.7891, 0.3125, 0.9844, 0.3125, 0.9844, 0.3125, 0.7891, 0.2656, 0.8438, 0.3125, 0.9844, 0.2656, 0.8438, 0.2031, 0.9844, 0.2031, 0.9844, 0.2656, 0.8438, 0.25, 0.8438, 0.6641, 0.9844, 0.5547, 0.9844, 0.6641, 0.8359, 0.6641, 0.9844, 0.6641, 0.8359, 0.875, 0.9844, 0.875, 0.9844, 0.6641, 0.8359, 0.875, 0.8359, 0.875, 0.9844, 0.875, 0.8359, 0.9844, 0.9844, 0.9844, 0.9844, 0.875, 0.8359, 0.9844, 0.8359, 0.3125, 0.9844, 0.4844, 0.9844, 0.4531, 0.7891, 0.4531, 0.7891, 0.4844, 0.9844, 0.3125, 0.9844, 0.4531, 0.7891, 0.3125, 0.9844, 0.3125, 0.7891, 0.3125, 0.7891, 0.3125, 0.9844, 0.2656, 0.8438, 0.3125, 0.9844, 0.4844, 0.9844, 0.4531, 0.7891, 0.4531, 0.7891, 0.4844, 0.9844, 0.3125, 0.9844, 0.4531, 0.7891, 0.3125, 0.9844, 0.3125, 0.7891, 0.3125, 0.7891, 0.3125, 0.9844, 0.2656, 0.8438, 0.2891, 0.4219, 0.3125, 0.5391, 0.1562, 0.5391, 0.09375, 0.4219, 0.09375, 0.4844, 0.01562, 0.4219, 0.01562, 0.4219, 0.09375, 0.4844, 0.01562, 0.4844, 0.2891, 0.4219, 0.3125, 0.5391, 0.1562, 0.5391, 0.9219, 0.05469, 0.9219, 0.05469, 0.9219, 0.2891, 0.9219, 0.2891, 0.9219, 0.05469, 0.9219, 0.05469, 0.9219, 0.2891, 0.9219, 0.05469, 0.9219, 0.05469, 0.9453, 0.05469, 0.9453, 0.05469, 0.9453, 0.2891, 0.09375, 0.4219, 0.01562, 0.4219, 0.01562, 0.4844, 0.09375, 0.4219, 0.01562, 0.4844, 0.09375, 0.4844, 0.01562, 0.7891, 0.0625, 0.7891, 0.01562, 0.9609, 0.01562, 0.7891, 0.01562, 0.9609, 0.0625, 0.7891, 0.0625, 0.7891, 0.01562, 0.9609, 0.09375, 0.8281, 0.2812, 0.1484, 0.1562, 0.3672, 0.1562, 0.2734, 0.4531, 0.2031, 0.4297, 0.3047, 0.3047, 0.2031, 0.3594, 0.6016, 0.2891, 0.6016, 0.2891, 0.7734, 0.2891, 0.7734, 0.2891, 0.6016, 0.3594, 0.6016, 0.2891, 0.7734, 0.3594, 0.6016, 0.3594, 0.7734, 0.3594, 0.7734, 0.3594, 0.6016, 0.4609, 0.6016, 0.3594, 0.7734, 0.4609, 0.6016, 0.4609, 0.7734, 0.2891, 0.4219, 0.3125, 0.5391, 0.1562, 0.5391, 0.25, 0.08594, 0.2422, 0.09375, 0.25, 0.09375, 0.25, 0.08594, 0.25, 0.09375, 0.2422, 0.09375, 0.2812, 0.1484, 0.1562, 0.2734, 0.1562, 0.1484, 0.5234, 0.2266, 0.5078, 0.2266, 0.5234, 0.2969, 0.5234, 0.2266, 0.5234, 0.2969, 0.5078, 0.2266, 0.5078, 0.2266, 0.5234, 0.2969, 0.5, 0.2969, 0.5078, 0.2266, 0.5, 0.2969, 0.5234, 0.2266, 0.5234, 0.2266, 0.5, 0.2969, 0.5234, 0.2969, 0.5234, 0.2266, 0.5234, 0.2969, 0.5, 0.2969, 0.5078, 0.01562, 0.5078, 0.1406, 0.2969, 0.1406, 0.2891, 0.4219, 0.3125, 0.5391, 0.1562, 0.5391, 0.5859, 0.25, 0.5859, 0.25, 0.5469, 0.25, 0.5859, 0.25, 0.5469, 0.25, 0.5859, 0.25, 0.5859, 0.25, 0.5469, 0.25, 0.5859, 0.25, 0.6797, 0.05469, 0.6406, 0.1875, 0.8281, 0.05469, 0.8281, 0.05469, 0.6406, 0.1875, 0.8516, 0.1875, 0.4297, 0.3047, 0.4297, 0.3516, 0.3047, 0.3516, 0.9844, 0.05469, 0.9844, 0.05469, 0.9844, 0.2891, 0.9844, 0.05469, 0.9844, 0.2891, 0.9844, 0.05469, 0.9844, 0.05469, 0.9844, 0.2891, 0.9844, 0.05469, 0.9844, 0.05469, 0.9844, 0.05469, 0.9844, 0.2891, 0.9844, 0.2891, 0.9844, 0.05469, 0.9844, 0.05469, 0.9844, 0.2891, 0.9844, 0.05469, 0.9844, 0.05469, 0.01562, 0.9609, 0.1172, 0.9844, 0.09375, 0.8281, 0.09375, 0.8281, 0.1172, 0.9844, 0.1562, 0.9844, 0.09375, 0.8281, 0.1562, 0.9844, 0.1719, 0.8281, 0.03906, 0.01562, 0.01562, 0.125, 0.2188, 0.125, 0.1016, 0.6328, 0.1016, 0.5078, 0.007813, 0.5703, 0.007813, 0.5703, 0.1016, 0.5078, 0.007813, 0.5078, 0.2656, 0.5391, 0.2578, 0.4219, 0.125, 0.5391, 0.125, 0.5391, 0.2578, 0.4219, 0.1328, 0.4219, 0.9844, 0.05469, 0.9844, 0.05469, 0.9844, 0.2891, 0.9844, 0.05469, 0.9844, 0.2891, 0.9844, 0.05469, 0.1797, 0.7422, 0.125, 0.5625, 0.2891, 0.7422, 0.2891, 0.7422, 0.125, 0.5625, 0.1562, 0.5625, 0.2891, 0.7422, 0.1562, 0.5625, 0.2891, 0.5625, 0.25, 0.1172, 0.2422, 0.1172, 0.25, 0.125, 0.25, 0.125, 0.2422, 0.1172, 0.25, 0.1172, 0.25, 0.125, 0.25, 0.1172, 0.2422, 0.1172, 0.3594, 0.6016, 0.2891, 0.7734, 0.3594, 0.7734, 0.01562, 0.3984, 0.1562, 0.3984, 0.01562, 0.3672, 0.01562, 0.3672, 0.1562, 0.3984, 0.1562, 0.3672, 0.0625, 0.7891, 0.01562, 0.7891, 0.01562, 0.9609, 0.0625, 0.7891, 0.01562, 0.9609, 0.09375, 0.8281, 0.09375, 0.8281, 0.01562, 0.9609, 0.1172, 0.9844, 0.09375, 0.8281, 0.1172, 0.9844, 0.1562, 0.9844, 0.09375, 0.8281, 0.1172, 0.9844, 0.01562, 0.9609, 0.09375, 0.8281, 0.01562, 0.9609, 0.0625, 0.7891, 0.0625, 0.7891, 0.01562, 0.9609, 0.01562, 0.7891, 0.9453, 0.05469, 0.9453, 0.2891, 0.9453, 0.05469, 0.25, 0.0625, 0.2422, 0.0625, 0.25, 0.05469, 0.25, 0.05469, 0.2422, 0.0625, 0.25, 0.0625, 0.25, 0.05469, 0.25, 0.0625, 0.2422, 0.0625, 0.007813, 0.5078, 0.1016, 0.5078, 0.007813, 0.5703, 0.007813, 0.5703, 0.1016, 0.5078, 0.1016, 0.6328, 0.007813, 0.5703, 0.1016, 0.6328, 0.007813, 0.6875, 0.4531, 0.3047, 0.4297, 0.3047, 0.4531, 0.2031, 0.4531, 0.2031, 0.4297, 0.3047, 0.3047, 0.2031, 0.3594, 0.6016, 0.2891, 0.6016, 0.2891, 0.7734, 0.2891, 0.7734, 0.2891, 0.6016, 0.3594, 0.6016, 0.2891, 0.7734, 0.3594, 0.6016, 0.3594, 0.7734, 0.6641, 0.9844, 0.5547, 0.9844, 0.6641, 0.8359, 0.6641, 0.9844, 0.6641, 0.8359, 0.875, 0.9844, 0.875, 0.9844, 0.6641, 0.8359, 0.875, 0.8359, 0.875, 0.9844, 0.875, 0.8359, 0.9844, 0.9844, 0.9844, 0.9844, 0.875, 0.8359, 0.9844, 0.8359, 0.9453, 0.05469, 0.9453, 0.05469, 0.9453, 0.2891, 0.9219, 0.05469, 0.9219, 0.05469, 0.9219, 0.2891, 0.9219, 0.2891, 0.9219, 0.05469, 0.9219, 0.05469, 0.5078, 0.01562, 0.3047, 0.01562, 0.2969, 0.1406, 0.2969, 0.1406, 0.3047, 0.01562, 0.5078, 0.01562, 0.2969, 0.1406, 0.5078, 0.01562, 0.5078, 0.1406, 0.2578, 0.4219, 0.125, 0.5391, 0.2656, 0.5391, 0.125, 0.5391, 0.2578, 0.4219, 0.1328, 0.4219, 0.01562, 0.4219, 0.01562, 0.4844, 0.09375, 0.4844, 0.01562, 0.4219, 0.09375, 0.4844, 0.09375, 0.4219, 0.01562, 0.7891, 0.0625, 0.7891, 0.01562, 0.9609, 0.01562, 0.7891, 0.01562, 0.9609, 0.0625, 0.7891, 0.0625, 0.7891, 0.01562, 0.9609, 0.09375, 0.8281, 0.9219, 0.02344, 0.9219, 0.02344, 0.7969, 0.02344, 0.7969, 0.02344, 0.9219, 0.02344, 0.7969, 0.02344, 0.2891, 0.5625, 0.1562, 0.5625, 0.2891, 0.7422, 0.2891, 0.7422, 0.1562, 0.5625, 0.125, 0.5625, 0.2891, 0.7422, 0.125, 0.5625, 0.1797, 0.7422, 0.1797, 0.7422, 0.125, 0.5625, 0.125, 0.7422, 0.1562, 0.1484, 0.1562, 0.2734, 0.2812, 0.1484, 0.2812, 0.1484, 0.1562, 0.2734, 0.1562, 0.3672, 0.2812, 0.1484, 0.1562, 0.3672, 0.2812, 0.3672, 0.4531, 0.7891, 0.3125, 0.7891, 0.3125, 0.9844, 0.3125, 0.9844, 0.3125, 0.7891, 0.2656, 0.8438, 0.3125, 0.9844, 0.2656, 0.8438, 0.2031, 0.9844, 0.2031, 0.9844, 0.2656, 0.8438, 0.25, 0.8438, 0.25, 0.1172, 0.2422, 0.1172, 0.25, 0.125, 0.25, 0.125, 0.2422, 0.1172, 0.25, 0.1172, 0.25, 0.125, 0.25, 0.1172, 0.2422, 0.1172, 0.7656, 0.2969, 0.8125, 0.3125, 0.8125, 0.2969, 0.7656, 0.2969, 0.8125, 0.2969, 0.7656, 0.3125, 0.7656, 0.3125, 0.8125, 0.2969, 0.8125, 0.3125, 0.7656, 0.3125, 0.8125, 0.3125, 0.7656, 0.2969, 0.7656, 0.2969, 0.8125, 0.3125, 0.8125, 0.2969, 0.7656, 0.2969, 0.8125, 0.2969, 0.7656, 0.3125, 0.7656, 0.3125, 0.8125, 0.2969, 0.8125, 0.3125, 0.7656, 0.3125, 0.8125, 0.3125, 0.7656, 0.2969, 0.4297, 0.3047, 0.4531, 0.3047, 0.4531, 0.2031, 0.5234, 0.03125, 0.5234, 0.01562, 0.6172, 0.03125, 0.2656, 0.5391, 0.2578, 0.4219, 0.125, 0.5391, 0.125, 0.5391, 0.2578, 0.4219, 0.1328, 0.4219, 0.4531, 0.7891, 0.3125, 0.7891, 0.3125, 0.9844, 0.3125, 0.9844, 0.3125, 0.7891, 0.2656, 0.8438, 0.3125, 0.9844, 0.2656, 0.8438, 0.2031, 0.9844, 0.2031, 0.9844, 0.2656, 0.8438, 0.25, 0.8438, 0.01562, 0.7891, 0.0625, 0.7891, 0.01562, 0.9609, 0.01562, 0.7891, 0.01562, 0.9609, 0.0625, 0.7891, 0.0625, 0.7891, 0.01562, 0.9609, 0.09375, 0.8281, 0.4531, 0.2031, 0.3047, 0.2031, 0.4297, 0.3047, 0.4297, 0.3047, 0.3047, 0.2031, 0.3047, 0.3516, 0.4297, 0.3047, 0.3047, 0.3516, 0.4297, 0.3516, 0.2891, 0.5625, 0.1562, 0.5625, 0.2891, 0.7422, 0.2891, 0.7422, 0.1562, 0.5625, 0.125, 0.5625, 0.2891, 0.7422, 0.125, 0.5625, 0.1797, 0.7422, 0.1797, 0.7422, 0.125, 0.5625, 0.125, 0.7422, 0.2969, 0.3516, 0.2969, 0.2031, 0.3047, 0.3516, 0.3047, 0.3516, 0.2969, 0.2031, 0.3047, 0.2031, 0.3047, 0.3516, 0.3047, 0.2031, 0.4297, 0.3047, 0.4297, 0.3047, 0.3047, 0.2031, 0.4531, 0.2031, 0.4297, 0.3047, 0.4531, 0.2031, 0.4531, 0.3047, 0.1172, 0.9844, 0.01562, 0.9609, 0.09375, 0.8281, 0.09375, 0.8281, 0.01562, 0.9609, 0.0625, 0.7891, 0.7656, 0.3125, 0.7656, 0.2969, 0.6875, 0.3047, 0.7656, 0.3125, 0.6875, 0.3047, 0.7656, 0.2969, 0.7656, 0.2969, 0.6875, 0.3047, 0.7656, 0.3125, 0.3125, 0.7891, 0.3125, 0.9844, 0.4531, 0.7891, 0.3125, 0.9844, 0.3125, 0.7891, 0.2656, 0.8438, 0.3125, 0.9844, 0.2656, 0.8438, 0.2031, 0.9844, 0.2031, 0.9844, 0.2656, 0.8438, 0.25, 0.8438, 0.25, 0.1172, 0.2422, 0.1172, 0.25, 0.125, 0.25, 0.125, 0.2422, 0.1172, 0.25, 0.1172, 0.25, 0.125, 0.25, 0.1172, 0.2422, 0.1172, 0.9219, 0.05469, 0.9219, 0.05469, 0.9219, 0.2891, 0.9219, 0.2891, 0.9219, 0.05469, 0.9219, 0.05469, 0.9219, 0.2891, 0.9219, 0.05469, 0.9219, 0.05469, 0.1016, 0.6328, 0.1016, 0.5078, 0.007813, 0.5703, 0.007813, 0.5703, 0.1016, 0.5078, 0.007813, 0.5078, 0.2969, 0.1797, 0.2969, 0.1719, 0.4766, 0.1719, 0.4766, 0.1719, 0.2969, 0.1719, 0.2969, 0.1797, 0.4766, 0.1719, 0.2969, 0.1797, 0.2969, 0.1797, 0.6406, 0.1875, 0.8516, 0.1875, 0.6797, 0.05469, 0.6797, 0.05469, 0.8516, 0.1875, 0.8281, 0.05469, 0.5547, 0.8359, 0.6641, 0.8359, 0.5547, 0.9844, 0.5547, 0.8359, 0.5547, 0.9844, 0.4688, 0.8359, 0.4688, 0.8359, 0.5547, 0.9844, 0.4688, 0.9844, 0.5234, 0.03125, 0.5234, 0.01562, 0.6172, 0.03125, 0.6797, 0.05469, 0.6406, 0.1875, 0.8281, 0.05469, 0.8281, 0.05469, 0.6406, 0.1875, 0.8516, 0.1875, 0.2891, 0.5625, 0.1562, 0.5625, 0.2891, 0.7422, 0.2891, 0.7422, 0.1562, 0.5625, 0.125, 0.5625, 0.2891, 0.7422, 0.125, 0.5625, 0.1797, 0.7422, 0.1797, 0.7422, 0.125, 0.5625, 0.125, 0.7422, 0.01562, 0.125, 0.03906, 0.01562, 0.2188, 0.125, 0.2188, 0.125, 0.03906, 0.01562, 0.1953, 0.01562, 0.2188, 0.125, 0.1953, 0.01562, 0.03906, 0.01562, 0.9844, 0.05469, 0.9844, 0.05469, 0.9844, 0.2891, 0.9844, 0.05469, 0.9844, 0.2891, 0.9844, 0.05469, 0.5078, 0.1406, 0.5078, 0.01562, 0.2969, 0.1406, 0.5078, 0.1406, 0.5078, 0.01562, 0.2969, 0.1406, 0.2969, 0.1406, 0.5078, 0.01562, 0.3047, 0.01562, 0.2969, 0.1406, 0.3047, 0.01562, 0.5078, 0.01562, 0.01562, 0.125, 0.03906, 0.01562, 0.2188, 0.125, 0.007813, 0.5078, 0.1016, 0.5078, 0.007813, 0.5703, 0.007813, 0.5703, 0.1016, 0.5078, 0.1016, 0.6328, 0.007813, 0.5703, 0.1016, 0.6328, 0.007813, 0.6875, 0.9453, 0.05469, 0.9453, 0.05469, 0.9453, 0.2891, 0.5234, 0.03125, 0.5234, 0.01562, 0.6172, 0.03125, 0.5234, 0.03125, 0.6172, 0.03125, 0.5234, 0.1719, 0.5234, 0.1719, 0.6172, 0.03125, 0.6172, 0.1719, 0.8281, 0.05469, 0.6797, 0.05469, 0.8516, 0.1875, 0.8516, 0.1875, 0.6797, 0.05469, 0.6406, 0.1875, 0.1562, 0.2734, 0.1562, 0.3672, 0.01562, 0.3672, 0.1562, 0.2734, 0.01562, 0.3672, 0.01562, 0.2734, 0.2969, 0.1406, 0.5078, 0.1406, 0.5078, 0.01562, 0.4297, 0.3047, 0.4297, 0.3516, 0.3047, 0.3516, 0.9844, 0.2891, 0.9844, 0.05469, 0.9844, 0.05469, 0.9844, 0.2891, 0.9844, 0.05469, 0.9844, 0.05469, 0.9453, 0.05469, 0.9453, 0.05469, 0.9453, 0.2891, 0.9453, 0.2891, 0.9453, 0.05469, 0.9531, 0.05469, 0.9453, 0.2891, 0.9531, 0.05469, 0.9453, 0.05469, 0.01562, 0.2734, 0.1562, 0.2734, 0.1562, 0.3672, 0.01562, 0.2734, 0.1562, 0.3672, 0.01562, 0.3672, 0.01562, 0.125, 0.03906, 0.01562, 0.2188, 0.125, 0.2188, 0.125, 0.03906, 0.01562, 0.1953, 0.01562, 0.2188, 0.125, 0.1953, 0.01562, 0.03906, 0.01562, 0.3125, 0.5391, 0.2891, 0.4219, 0.1562, 0.5391, 0.1562, 0.5391, 0.2891, 0.4219, 0.1797, 0.4219, 0.1562, 0.5391, 0.1797, 0.4219, 0.2891, 0.4219, 0.5078, 0.01562, 0.5078, 0.1406, 0.2969, 0.1406, 0.6797, 0.05469, 0.6406, 0.1875, 0.8281, 0.05469, 0.8281, 0.05469, 0.6406, 0.1875, 0.8516, 0.1875, 0.2812, 0.3672, 0.1562, 0.3672, 0.2812, 0.1484, 0.2812, 0.1484, 0.1562, 0.3672, 0.1562, 0.2734, 0.2812, 0.1484, 0.1562, 0.2734, 0.1562, 0.1484, 0.1562, 0.1484, 0.1562, 0.2734, 0.01562, 0.2734, 0.1562, 0.1484, 0.01562, 0.2734, 0.01562, 0.1484, 0.03906, 0.01562, 0.01562, 0.125, 0.2188, 0.125, 0.2422, 0.0625, 0.25, 0.0625, 0.25, 0.05469, 0.25, 0.05469, 0.25, 0.0625, 0.2422, 0.0625, 0.25, 0.05469, 0.2422, 0.0625, 0.25, 0.0625, 0.2969, 0.3516, 0.2969, 0.2031, 0.3047, 0.2031, 0.2969, 0.3516, 0.3047, 0.2031, 0.3047, 0.3516, 0.3047, 0.3516, 0.3047, 0.2031, 0.4297, 0.3047, 0.3047, 0.3516, 0.4297, 0.3047, 0.4297, 0.3516, 0.6172, 0.03125, 0.5234, 0.01562, 0.5234, 0.03125, 0.1797, 0.7422, 0.125, 0.5625, 0.2891, 0.7422, 0.2891, 0.7422, 0.125, 0.5625, 0.1562, 0.5625, 0.9219, 0.2891, 0.9219, 0.05469, 0.9219, 0.05469, 0.2891, 0.7734, 0.3594, 0.7734, 0.3594, 0.6016, 0.25, 0.09375, 0.2422, 0.09375, 0.25, 0.08594, 0.25, 0.08594, 0.2422, 0.09375, 0.25, 0.09375, 0.25, 0.08594, 0.25, 0.09375, 0.2422, 0.09375, 0.9219, 0.02344, 0.9219, 0.02344, 0.7969, 0.02344, 0.7969, 0.02344, 0.9219, 0.02344, 0.9219, 0.03125, 0.7969, 0.02344, 0.9219, 0.03125, 0.7969, 0.03125, 0.7969, 0.03125, 0.9219, 0.03125, 0.9219, 0.03125, 0.7969, 0.03125, 0.9219, 0.03125, 0.7969, 0.02344, 0.7969, 0.02344, 0.9219, 0.03125, 0.9219, 0.02344, 0.7969, 0.02344, 0.9219, 0.02344, 0.9219, 0.02344, 0.3125, 0.5391, 0.2891, 0.4219, 0.1562, 0.5391, 0.1562, 0.5391, 0.2891, 0.4219, 0.1797, 0.4219, 0.1562, 0.5391, 0.1797, 0.4219, 0.2891, 0.4219, 0.2422, 0.09375, 0.25, 0.09375, 0.25, 0.08594, 0.25, 0.08594, 0.25, 0.09375, 0.2422, 0.09375, 0.25, 0.08594, 0.2422, 0.09375, 0.25, 0.09375, 0.01562, 0.1484, 0.01562, 0.2734, 0.1562, 0.1484, 0.1562, 0.1484, 0.01562, 0.2734, 0.1562, 0.2734, 0.1562, 0.1484, 0.1562, 0.2734, 0.2812, 0.1484, 0.2812, 0.1484, 0.1562, 0.2734, 0.1562, 0.3672, 0.2812, 0.1484, 0.1562, 0.3672, 0.2812, 0.3672, 0.01562, 0.4219, 0.01562, 0.4844, 0.09375, 0.4844, 0.01562, 0.4219, 0.09375, 0.4844, 0.09375, 0.4219, 0.01562, 0.9609, 0.1172, 0.9844, 0.09375, 0.8281, 0.09375, 0.8281, 0.1172, 0.9844, 0.1562, 0.9844, 0.09375, 0.8281, 0.1562, 0.9844, 0.1719, 0.8281, 0.09375, 0.4219, 0.09375, 0.4844, 0.01562, 0.4219, 0.01562, 0.4219, 0.09375, 0.4844, 0.01562, 0.4844, 0.1016, 0.6328, 0.007813, 0.6875, 0.007813, 0.5703, 0.1016, 0.6328, 0.007813, 0.5703, 0.1016, 0.5078, 0.1016, 0.5078, 0.007813, 0.5703, 0.007813, 0.5078, 0.125, 0.5625, 0.125, 0.7422, 0.125, 0.5625, 0.2891, 0.6016, 0.3594, 0.6016, 0.2891, 0.7734, 0.2891, 0.6016, 0.2891, 0.7734, 0.3594, 0.6016, 0.3594, 0.6016, 0.2891, 0.7734, 0.3594, 0.7734, 0.3594, 0.6016, 0.3594, 0.7734, 0.4453, 0.7734, 0.5078, 0.01562, 0.3047, 0.01562, 0.2969, 0.1406, 0.2969, 0.1406, 0.3047, 0.01562, 0.5078, 0.01562, 0.2969, 0.1406, 0.5078, 0.01562, 0.5078, 0.1406, 0.3594, 0.6016, 0.3594, 0.7734, 0.4453, 0.6016, 0.4453, 0.6016, 0.3594, 0.7734, 0.4453, 0.7734, 0.2969, 0.3516, 0.2969, 0.2031, 0.3047, 0.2031, 0.2969, 0.3516, 0.3047, 0.2031, 0.3047, 0.3516, 0.3047, 0.3516, 0.3047, 0.2031, 0.4297, 0.3047, 0.3047, 0.3516, 0.4297, 0.3047, 0.4297, 0.3516, 0.5547, 0.8359, 0.6641, 0.8359, 0.5547, 0.9844, 0.5547, 0.8359, 0.5547, 0.9844, 0.4688, 0.8359, 0.4688, 0.8359, 0.5547, 0.9844, 0.4688, 0.9844, 0.7969, 0.02344, 0.7969, 0.02344, 0.9219, 0.02344, 0.9219, 0.02344, 0.7969, 0.02344, 0.9219, 0.02344, 0.2812, 0.3672, 0.1562, 0.3672, 0.2812, 0.1484, 0.2812, 0.1484, 0.1562, 0.3672, 0.1562, 0.2734, 0.2812, 0.1484, 0.1562, 0.2734, 0.1562, 0.1484, 0.1562, 0.1484, 0.1562, 0.2734, 0.01562, 0.2734, 0.1562, 0.1484, 0.01562, 0.2734, 0.01562, 0.1484, 0.03906, 0.01562, 0.1953, 0.01562, 0.2188, 0.125, 0.2188, 0.125, 0.1953, 0.01562, 0.03906, 0.01562, 0.2188, 0.125, 0.03906, 0.01562, 0.01562, 0.125, 0.6016, 0.2578, 0.5859, 0.25, 0.5859, 0.25, 0.6016, 0.2578, 0.5859, 0.25, 0.6016, 0.2578, 0.6016, 0.2578, 0.5859, 0.25, 0.5859, 0.25, 0.6016, 0.2578, 0.5859, 0.25, 0.6016, 0.2422, 0.6016, 0.2422, 0.5859, 0.25, 0.5859, 0.25, 0.6016, 0.2422, 0.5859, 0.25, 0.6016, 0.2422, 0.6016, 0.2422, 0.5859, 0.25, 0.5859, 0.25, 0.6016, 0.2422, 0.5859, 0.25, 0.6016, 0.2422, 0.6016, 0.2422, 0.5859, 0.25, 0.5859, 0.25, 0.6016, 0.2422, 0.5859, 0.25, 0.6016, 0.2578, 0.6016, 0.2578, 0.5859, 0.25, 0.5859, 0.25, 0.6016, 0.2578, 0.5859, 0.25, 0.6016, 0.2578, 0.4609, 0.6016, 0.4609, 0.7734, 0.3594, 0.6016, 0.3594, 0.6016, 0.4609, 0.7734, 0.3594, 0.7734, 0.3594, 0.6016, 0.3594, 0.7734, 0.2891, 0.7734, 0.6641, 0.9844, 0.5547, 0.9844, 0.6641, 0.8359, 0.6641, 0.9844, 0.6641, 0.8359, 0.875, 0.9844, 0.875, 0.9844, 0.6641, 0.8359, 0.875, 0.8359, 0.875, 0.9844, 0.875, 0.8359, 0.9844, 0.9844, 0.9844, 0.9844, 0.875, 0.8359, 0.9844, 0.8359, 0.6797, 0.05469, 0.6406, 0.1875, 0.8281, 0.05469, 0.8281, 0.05469, 0.6406, 0.1875, 0.8516, 0.1875, 0.5859, 0.25, 0.5859, 0.25, 0.5469, 0.25, 0.5859, 0.25, 0.5469, 0.25, 0.5859, 0.25, 0.5859, 0.25, 0.5469, 0.25, 0.5859, 0.25, 0.5078, 0.2266, 0.5234, 0.2266, 0.5, 0.2969, 0.5078, 0.2266, 0.5, 0.2969, 0.5234, 0.2266, 0.5234, 0.2266, 0.5, 0.2969, 0.5234, 0.2969, 0.5234, 0.2266, 0.5234, 0.2969, 0.5078, 0.2266, 0.5078, 0.2266, 0.5234, 0.2969, 0.5, 0.2969, 0.5078, 0.2266, 0.5, 0.2969, 0.5234, 0.2969, 0.01562, 0.1484, 0.01562, 0.2734, 0.1562, 0.1484, 0.1562, 0.1484, 0.01562, 0.2734, 0.1562, 0.2734, 0.1562, 0.1484, 0.1562, 0.2734, 0.2812, 0.1484, 0.2812, 0.1484, 0.1562, 0.2734, 0.1562, 0.3672, 0.2812, 0.1484, 0.1562, 0.3672, 0.2812, 0.3672, 0.125, 0.5625, 0.125, 0.7422, 0.125, 0.5625, 0.8281, 0.05469, 0.6797, 0.05469, 0.8516, 0.1875, 0.8516, 0.1875, 0.6797, 0.05469, 0.6406, 0.1875, 0.1562, 0.9844, 0.1719, 0.8281, 0.09375, 0.8281, 0.1172, 0.9844, 0.01562, 0.9609, 0.09375, 0.8281, 0.09375, 0.8281, 0.01562, 0.9609, 0.0625, 0.7891, 0.4453, 0.7734, 0.4453, 0.6016, 0.3594, 0.6016, 0.2188, 0.125, 0.01562, 0.125, 0.03906, 0.01562, 0.1797, 0.7422, 0.125, 0.5625, 0.2891, 0.7422, 0.2891, 0.7422, 0.125, 0.5625, 0.1562, 0.5625, 0.2891, 0.7422, 0.1562, 0.5625, 0.2891, 0.5625, 0.01562, 0.9609, 0.1172, 0.9844, 0.09375, 0.8281, 0.09375, 0.8281, 0.1172, 0.9844, 0.1562, 0.9844, 0.09375, 0.8281, 0.1562, 0.9844, 0.1719, 0.8281])
me_model1330_materia_007.materials.append(mat_material_pod_png)
me_model1330_materia_007.use_remesh_preserve_volume = False
me_model1330_materia_007.use_remesh_preserve_attributes = False
me_model1330_materia_007.use_mirror_vertex_groups = False
me_model1330_materia_007.update()

# ---- objects
ob_model1330_materia_007 = bpy.data.objects.new('model1330_materia.007', me_model1330_materia_007)

# ---- transforms, parenting, visibility, modifiers, constraints
ob_model1330_materia_007.location = (0.0, 0.0, 0.0)
ob_model1330_materia_007.lock_rotations_4d = False
ob_model1330_materia_007.empty_display_type = 'ARROWS'
ob_model1330_materia_007.lineart.crease_threshold = 0.0

# ---- collection membership
col_collection_1.objects.link(ob_model1330_materia_007)

# ---- scene / render settings (as saved in the file)
scene.frame_start = 1; scene.frame_end = 250; scene.frame_set(1)
scene.render.engine = 'BLENDER_EEVEE_NEXT'
scene.render.image_settings.file_format = 'JPEG'
scene.render.image_settings.color_mode = 'RGB'
scene.render.image_settings.compression = 90
scene.render.resolution_x = 800
scene.render.resolution_y = 600
scene.render.pixel_aspect_x = 100.0
scene.render.pixel_aspect_y = 100.0
scene.render.fps = 25
scene.render.dither_intensity = 0.0
scene.render.use_compositing = False
scene.render.use_sequencer = False
scene.render.bake_margin = 2
scene.render.bake_bias = 0.0
scene.render.use_stamp_time = False
scene.render.use_stamp_date = False
scene.render.use_stamp_frame = False
scene.render.use_stamp_camera = False
scene.render.use_stamp_scene = False
scene.render.use_stamp_filename = False
scene.render.use_stamp_render_time = False
scene.render.stamp_font_size = 0
scene.cycles.use_denoising = False
scene.cycles.samples = 10
scene.cycles.sampling_pattern = 'TABULATED_SOBOL'
scene.cycles.light_sampling_threshold = 0.0
scene.cycles.use_adaptive_sampling = False
scene.cycles.use_light_tree = False
scene.cycles.blur_glossy = 0.0
scene.cycles.volume_bounces = 1
scene.cycles.pixel_filter_type = 'GAUSSIAN'
scene.cycles.sample_clamp_indirect = 0.0
scene.view_settings.view_transform = 'Raw'
bpy.context.view_layer.update()

# ---- added for rendering (the .blend has no active camera and no usable light): camera, sun + grey world if the file has none
cam_auto = bpy.data.cameras.new('AutoCamera')
cam_auto.lens = 50.0
cam_auto.sensor_width = 36.0
cam_auto.clip_end = 1000.0
ob_auto_camera = bpy.data.objects.new('AutoCamera', cam_auto)
scene.collection.objects.link(ob_auto_camera)
ob_auto_camera.location = (4.78232, -5.68513, 5.68798)
ob_auto_camera.rotation_euler = (1.09748, -7.21219e-08, 0.694738)
scene.camera = ob_auto_camera
light_auto_sun = bpy.data.lights.new('AutoSun', 'SUN')
light_auto_sun.energy = 3.0
light_auto_sun.angle = 0.0523599
ob_auto_sun = bpy.data.objects.new('AutoSun', light_auto_sun)
scene.collection.objects.link(ob_auto_sun)
ob_auto_sun.rotation_euler = (0.872665, 0.174533, 0.523599)
if scene.world is None:
    world_auto = bpy.data.worlds.new('AutoWorld')
    world_auto.color = (0.3, 0.3, 0.3)
    scene.world = world_auto
bpy.context.view_layer.update()
